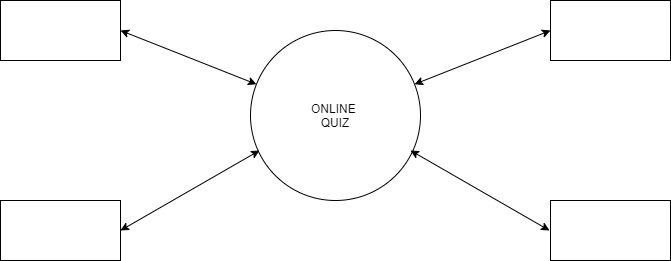

The diagram above was exported from draw.io. Its source (the exported page's mxGraphModel, read from the mxfile embedded in the PNG):
<mxGraphModel dx="1038" dy="547" grid="1" gridSize="10" guides="1" tooltips="1" connect="1" arrows="1" fold="1" page="1" pageScale="1" pageWidth="850" pageHeight="1100" math="0" shadow="0">
  <root>
    <mxCell id="0" />
    <mxCell id="1" parent="0" />
    <mxCell id="lBuFlWPl2OCLw-5fuodR-1" value="ONLINE&amp;nbsp;&lt;br&gt;QUIZ" style="ellipse;whiteSpace=wrap;html=1;aspect=fixed;" vertex="1" parent="1">
      <mxGeometry x="340" y="280" width="170" height="170" as="geometry" />
    </mxCell>
    <mxCell id="lBuFlWPl2OCLw-5fuodR-2" value="" style="whiteSpace=wrap;html=1;" vertex="1" parent="1">
      <mxGeometry x="640" y="450" width="120" height="60" as="geometry" />
    </mxCell>
    <mxCell id="lBuFlWPl2OCLw-5fuodR-5" value="" style="endArrow=classic;startArrow=classic;html=1;" edge="1" parent="1">
      <mxGeometry width="50" height="50" relative="1" as="geometry">
        <mxPoint x="500" y="400" as="sourcePoint" />
        <mxPoint x="639" y="480" as="targetPoint" />
      </mxGeometry>
    </mxCell>
    <mxCell id="lBuFlWPl2OCLw-5fuodR-6" value="" style="whiteSpace=wrap;html=1;" vertex="1" parent="1">
      <mxGeometry x="640" y="250" width="120" height="60" as="geometry" />
    </mxCell>
    <mxCell id="lBuFlWPl2OCLw-5fuodR-7" value="" style="endArrow=classic;startArrow=classic;html=1;entryX=0;entryY=0.5;entryDx=0;entryDy=0;" edge="1" parent="1" source="lBuFlWPl2OCLw-5fuodR-1" target="lBuFlWPl2OCLw-5fuodR-6">
      <mxGeometry width="50" height="50" relative="1" as="geometry">
        <mxPoint x="510" y="250" as="sourcePoint" />
        <mxPoint x="649" y="290" as="targetPoint" />
      </mxGeometry>
    </mxCell>
    <mxCell id="lBuFlWPl2OCLw-5fuodR-8" value="" style="whiteSpace=wrap;html=1;" vertex="1" parent="1">
      <mxGeometry x="90" y="450" width="120" height="60" as="geometry" />
    </mxCell>
    <mxCell id="lBuFlWPl2OCLw-5fuodR-9" value="" style="endArrow=classic;startArrow=classic;html=1;exitX=1;exitY=0.5;exitDx=0;exitDy=0;" edge="1" parent="1" source="lBuFlWPl2OCLw-5fuodR-8">
      <mxGeometry width="50" height="50" relative="1" as="geometry">
        <mxPoint x="250" y="440" as="sourcePoint" />
        <mxPoint x="349" y="400" as="targetPoint" />
        <Array as="points" />
      </mxGeometry>
    </mxCell>
    <mxCell id="lBuFlWPl2OCLw-5fuodR-12" value="" style="whiteSpace=wrap;html=1;" vertex="1" parent="1">
      <mxGeometry x="90" y="250" width="120" height="60" as="geometry" />
    </mxCell>
    <mxCell id="lBuFlWPl2OCLw-5fuodR-13" value="" style="endArrow=classic;startArrow=classic;html=1;exitX=1;exitY=0.5;exitDx=0;exitDy=0;" edge="1" parent="1" source="lBuFlWPl2OCLw-5fuodR-12" target="lBuFlWPl2OCLw-5fuodR-1">
      <mxGeometry width="50" height="50" relative="1" as="geometry">
        <mxPoint x="220" y="287" as="sourcePoint" />
        <mxPoint x="344.74" y="240" as="targetPoint" />
      </mxGeometry>
    </mxCell>
  </root>
</mxGraphModel>